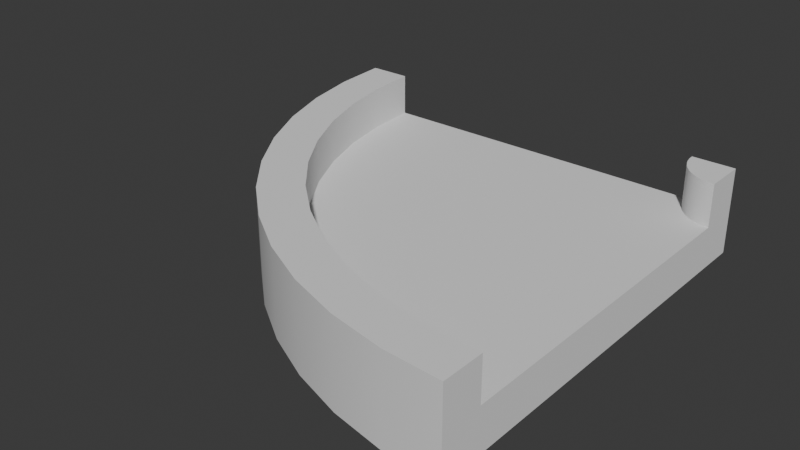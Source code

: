 # Source: TrackCornerSharp.blend  (saved by Blender 4.2.66; exported with 4.5.12 LTS)
import bpy
from mathutils import Matrix  # noqa: F401  (used for matrix-valued properties, if any)

bpy.ops.wm.read_factory_settings(use_empty=True)
scene = bpy.context.scene
scene.name = 'Scene'

# ---- collections
col_collection = bpy.data.collections.new('Collection'); scene.collection.children.link(col_collection)

# ---- node groups
ng_smooth_by_angle = bpy.data.node_groups.new('Smooth by Angle', 'GeometryNodeTree')
_s = ng_smooth_by_angle.interface.new_socket(name='Mesh', in_out='OUTPUT', socket_type='NodeSocketGeometry')
_s = ng_smooth_by_angle.interface.new_socket(name='Mesh', in_out='INPUT', socket_type='NodeSocketGeometry')
_s = ng_smooth_by_angle.interface.new_socket(name='Angle', in_out='INPUT', socket_type='NodeSocketFloat')
_s.subtype = 'ANGLE'
_s.default_value = 0.5236
_s.min_value = 0.0
_s.max_value = 3.142
_s.description = 'Maximum face angle for smooth edges'
_s = ng_smooth_by_angle.interface.new_socket(name='Ignore Sharpness', in_out='INPUT', socket_type='NodeSocketBool')
_s.force_non_field = True
ng_smooth_by_angle.is_modifier = True
_N = ng_smooth_by_angle.nodes; _L = ng_smooth_by_angle.links
n0 = _N.new('GeometryNodeSetShadeSmooth'); n0.name = 'Set Shade Smooth'; n0.location = (120, -80)
n0.domain = 'EDGE'
n1 = _N.new('GeometryNodeSetShadeSmooth'); n1.name = 'Set Shade Smooth.001'; n1.location = (300, -80)
n2 = _N.new('NodeGroupOutput'); n2.name = 'Group Output'; n2.location = (480, -80)
n3 = _N.new('GeometryNodeInputMeshEdgeAngle'); n3.name = 'Edge Angle'; n3.location = (-440, -240)
n4 = _N.new('NodeGroupInput'); n4.name = 'Group Input'; n4.location = (-80, -80)
n5 = _N.new('GeometryNodeInputEdgeSmooth'); n5.name = 'Is Edge Smooth'; n5.location = (-260, -120)
n6 = _N.new('GeometryNodeInputShadeSmooth'); n6.name = 'Is Shade Smooth'; n6.location = (-440, -397)
n7 = _N.new('FunctionNodeCompare'); n7.name = 'Compare'; n7.location = (-260, -260)
n7.operation = 'LESS_EQUAL'
n7.inputs[6].default_value = (0.0, 0.0, 0.0, 0.0)
n7.inputs[7].default_value = (0.0, 0.0, 0.0, 0.0)
n8 = _N.new('FunctionNodeBooleanMath'); n8.name = 'Boolean Math.001'; n8.location = (-80, -260)
n9 = _N.new('NodeGroupInput'); n9.name = 'Group Input.001'; n9.location = (-440, -329)
n10 = _N.new('NodeGroupInput'); n10.name = 'Group Input.002'; n10.location = (-259, -189)
n11 = _N.new('FunctionNodeBooleanMath'); n11.name = 'Boolean Math'; n11.location = (-80, -149)
n11.operation = 'OR'
n12 = _N.new('FunctionNodeBooleanMath'); n12.name = 'Boolean Math.002'; n12.location = (-260, -380)
n12.operation = 'OR'
n13 = _N.new('NodeGroupInput'); n13.name = 'Group Input.003'; n13.location = (-440, -460)
_L.new(n3.outputs[0], n7.inputs[0])
_L.new(n1.outputs[0], n2.inputs[0])
_L.new(n9.outputs[1], n7.inputs[1])
_L.new(n7.outputs[0], n8.inputs[0])
_L.new(n4.outputs[0], n0.inputs[0])
_L.new(n0.outputs[0], n1.inputs[0])
_L.new(n8.outputs[0], n0.inputs[2])
_L.new(n10.outputs[2], n11.inputs[1])
_L.new(n5.outputs[0], n11.inputs[0])
_L.new(n11.outputs[0], n0.inputs[1])
_L.new(n13.outputs[2], n12.inputs[1])
_L.new(n6.outputs[0], n12.inputs[0])
_L.new(n12.outputs[0], n8.inputs[1])
n2.is_active_output = True

# ---- world
world_world = bpy.data.worlds.new('World'); scene.world = world_world
world_world.use_nodes = True; world_world.node_tree.nodes.clear()
_N = world_world.node_tree.nodes; _L = world_world.node_tree.links
n0 = _N.new('ShaderNodeOutputWorld'); n0.name = 'World Output'; n0.location = (300, 300)
n1 = _N.new('ShaderNodeBackground'); n1.name = 'Background'; n1.location = (10, 300)
n1.inputs[0].default_value = (0.05088, 0.05088, 0.05088, 1.0)
_L.new(n1.outputs[0], n0.inputs[0])
n0.is_active_output = True
world_world.color = (0.05088, 0.05088, 0.05088)
world_world.use_sun_shadow = False
world_world.sun_shadow_jitter_overblur = 0.0

# ---- meshes
me_cube_001 = bpy.data.meshes.new('Cube.001')
me_cube_001.from_pydata([(1.0, -1.0, 0.1), (1.0, -0.8, 0.1), (1.0, 0.8, -0.1), (1.0, -1.0, -0.1), (1.0, -0.8, -0.1), (0.7389, -0.9829, -0.1), (0.7389, -0.9829, 0.1), (0.9739, 0.8017, 0.1), (0.7651, -0.7846, 0.1), (0.7651, -0.7846, -0.1), (0.4824, -0.9319, -0.1), (0.9482, 0.8068, 0.1), (0.4824, -0.9319, 0.1), (0.5341, -0.7387, 0.1), (0.5341, -0.7387, -0.1), (1.0, 1.0, -0.1), (0.9235, 0.8152, 0.1), (0.2346, -0.8478, 0.1), (0.2346, -0.8478, -0.1), (0.3112, -0.663, 0.1), (0.3112, -0.663, -0.1), (-3.204e-07, -0.7321, 0.1), (0.9, 0.8268, 0.1), (-3.204e-07, -0.7321, -0.1), (0.1, -0.5588, 0.1), (0.1, -0.5588, -0.1), (-0.2175, -0.5867, -0.1), (0.8782, 0.8413, 0.1), (-0.2175, -0.5867, 0.1), (-0.09577, -0.428, 0.1), (-0.09577, -0.428, -0.1), (-0.4142, -0.4142, -0.1), (-0.4142, -0.4142, 0.1), (0.8586, 0.8586, 0.1), (-0.2728, -0.2728, 0.1), (-0.2728, -0.2728, -0.1), (-0.5867, -0.2175, 0.1), (0.8413, 0.8782, 0.1), (-0.5867, -0.2175, -0.1), (-0.428, -0.09577, 0.1), (-0.428, -0.09577, -0.1), (0.8268, 0.9, 0.1), (-0.7321, -5.96e-08, 0.1), (-0.7321, -5.96e-08, -0.1), (-0.5588, 0.1, 0.1), (-0.5588, 0.1, -0.1), (-0.8478, 0.2346, -0.1), (-0.8478, 0.2346, 0.1), (0.8152, 0.9235, 0.1), (-0.663, 0.3112, 0.1), (-0.663, 0.3112, -0.1), (-0.9319, 0.4824, -0.1), (-0.9319, 0.4824, 0.1), (0.8068, 0.9482, 0.1), (-0.7387, 0.5341, 0.1), (-0.7387, 0.5341, -0.1), (-0.9829, 0.7389, -0.1), (1.0, 1.0, 0.1), (0.8017, 0.9739, 0.1), (-0.9829, 0.7389, 0.1), (-0.7846, 0.7651, 0.1), (-0.7846, 0.7651, -0.1), (-1.0, 1.0, -0.1), (0.8, 1.0, 0.1), (-1.0, 1.0, 0.1), (-0.8, 1.0, 0.1), (-0.8, 1.0, -0.1), (1.0, 0.8, 0.1), (0.8, 1.0, -0.1), (1.0, -1.0, 0.3), (1.0, -0.8, 0.3), (0.4824, -0.9319, 0.3), (0.2346, -0.8478, 0.3), (0.5341, -0.7387, 0.3), (0.7651, -0.7846, 0.3), (0.9739, 0.8017, 0.3), (0.9482, 0.8068, 0.3), (0.9235, 0.8152, 0.3), (0.3112, -0.663, 0.3), (1.0, 0.8, 0.3), (1.0, 1.0, 0.3), (0.1, -0.5588, 0.3), (0.9, 0.8268, 0.3), (-0.09577, -0.428, 0.3), (0.8782, 0.8413, 0.3), (0.8586, 0.8586, 0.3), (-0.2728, -0.2728, 0.3), (-0.428, -0.09577, 0.3), (0.8413, 0.8782, 0.3), (0.8268, 0.9, 0.3), (0.8152, 0.9235, 0.3), (-0.5588, 0.1, 0.3), (-0.663, 0.3112, 0.3), (-0.7387, 0.5341, 0.3), (0.8068, 0.9482, 0.3), (0.8017, 0.9739, 0.3), (-0.7846, 0.7651, 0.3), (-1.0, 1.0, 0.3), (-0.8, 1.0, 0.3), (-0.9829, 0.7389, 0.3), (0.8, 1.0, 0.3), (0.7389, -0.9829, 0.3), (-3.204e-07, -0.7321, 0.3), (-0.2175, -0.5867, 0.3), (-0.4142, -0.4142, 0.3), (-0.5867, -0.2175, 0.3), (-0.7321, -5.96e-08, 0.3), (-0.8478, 0.2346, 0.3), (-0.9319, 0.4824, 0.3)], [], [(62, 64, 65, 66), (66, 65, 63, 68), (2, 15, 57, 67), (1, 4, 2, 67), (0, 3, 4, 1), (15, 68, 63, 57), (68, 15, 2), (2, 4, 9), (9, 14, 2), (14, 20, 2), (20, 25, 2), (25, 30, 2), (30, 35, 2), (35, 40, 68), (2, 35, 68), (40, 45, 68), (45, 50, 68), (50, 55, 68), (55, 61, 68), (61, 66, 68), (66, 61, 56, 62), (61, 55, 51, 56), (55, 50, 46, 51), (43, 46, 50, 45), (38, 43, 45, 40), (38, 40, 35, 31), (35, 30, 26, 31), (23, 26, 30, 25), (25, 20, 18, 23), (18, 20, 14, 10), (14, 9, 5, 10), (3, 5, 9, 4), (37, 41, 44), (19, 13, 11), (13, 8, 7), (8, 1, 67), (8, 67, 7), (24, 19, 16), (13, 7, 11), (34, 29, 27), (29, 24, 22), (44, 39, 37), (39, 34, 33), (54, 49, 48), (49, 44, 41), (65, 60, 58), (60, 54, 53), (58, 63, 65), (53, 58, 60), (39, 33, 37), (34, 27, 33), (29, 22, 27), (24, 16, 22), (19, 11, 16), (48, 53, 54), (41, 48, 49), (58, 53, 94, 95), (27, 22, 82, 84), (11, 7, 75, 76), (54, 60, 96, 93), (24, 29, 83, 81), (7, 67, 79, 75), (48, 41, 89, 90), (8, 13, 73, 74), (28, 21, 102, 103), (52, 47, 107, 108), (6, 0, 69, 101), (17, 12, 71, 72), (5, 3, 0, 6), (5, 6, 12, 10), (17, 18, 10, 12), (18, 17, 21, 23), (23, 21, 28, 26), (31, 26, 28, 32), (31, 32, 36, 38), (43, 38, 36, 42), (43, 42, 47, 46), (46, 47, 52, 51), (51, 52, 59, 56), (64, 62, 56, 59), (22, 16, 77, 82), (1, 8, 74, 70), (37, 33, 85, 88), (32, 28, 103, 104), (53, 48, 90, 94), (19, 24, 81, 78), (34, 39, 87, 86), (49, 54, 93, 92), (47, 42, 106, 107), (67, 57, 80, 79), (60, 65, 98, 96), (21, 17, 72, 102), (95, 80, 100), (95, 94, 80), (94, 90, 80), (90, 89, 80), (89, 88, 80), (88, 85, 80), (85, 84, 80), (84, 82, 80), (82, 77, 80), (77, 76, 80), (76, 75, 80), (79, 80, 75), (96, 99, 108, 93), (93, 108, 107, 92), (92, 107, 106, 91), (98, 97, 99, 96), (70, 74, 101, 69), (73, 71, 101, 74), (71, 73, 78, 72), (81, 102, 72, 78), (83, 103, 102, 81), (86, 104, 103, 83), (87, 105, 104, 86), (91, 106, 105, 87), (39, 44, 91, 87), (59, 52, 108, 99), (41, 37, 88, 89), (12, 6, 101, 71), (57, 63, 100, 80), (65, 64, 97, 98), (36, 32, 104, 105), (33, 27, 84, 85), (64, 59, 99, 97), (16, 11, 76, 77), (63, 58, 95, 100), (42, 36, 105, 106), (44, 49, 92, 91), (0, 1, 70, 69), (29, 34, 86, 83), (13, 19, 78, 73)])
me_cube_001.polygons.foreach_set('use_smooth', [True] * 132)
_uv = me_cube_001.uv_layers.new(name='UVMap')
_uv.uv.foreach_set('vector', [0.375, 0.75, 0.625, 0.75, 0.625, 0.75, 0.375, 0.75, 0.375, 0.75, 0.625, 0.75, 0.0, 0.0, 0.0, 0.0, 0.0, 0.0, 0.0, 0.0, 0.0, 0.0, 0.0, 0.0, 0.0, 0.0, 0.0, 0.0, 0.0, 0.0, 0.0, 0.0, 0.625, 0.75, 0.375, 0.75, 0.0, 0.0, 0.0, 0.0, 0.0, 0.0, 0.0, 0.0, 0.0, 0.0, 0.0, 0.0, 0.0, 0.0, 0.0, 0.0, 0.0, 0.0, 0.0, 0.0, 0.0, 0.0, 0.0, 0.0, 0.0, 0.0, 0.0, 0.0, 0.0, 0.0, 0.0, 0.0, 0.0, 0.0, 0.0, 0.0, 0.0, 0.0, 0.0, 0.0, 0.0, 0.0, 0.0, 0.0, 0.0, 0.0, 0.0, 0.0, 0.0, 0.0, 0.0, 0.0, 0.0, 0.0, 0.0, 0.0, 0.0, 0.0, 0.0, 0.0, 0.0, 0.0, 0.0, 0.0, 0.0, 0.0, 0.0, 0.0, 0.0, 0.0, 0.0, 0.0, 0.0, 0.0, 0.0, 0.0, 0.0, 0.0, 0.0, 0.0, 0.0, 0.0, 0.0, 0.0, 0.0, 0.0, 0.0, 0.0, 0.0, 0.0, 0.0, 0.0, 0.375, 0.75, 0.0, 0.0, 0.375, 0.75, 0.0, 0.0, 0.0, 0.0, 0.375, 0.75, 0.0, 0.0, 0.0, 0.0, 0.0, 0.0, 0.0, 0.0, 0.0, 0.0, 0.0, 0.0, 0.0, 0.0, 0.0, 0.0, 0.0, 0.0, 0.0, 0.0, 0.0, 0.0, 0.0, 0.0, 0.0, 0.0, 0.0, 0.0, 0.0, 0.0, 0.0, 0.0, 0.0, 0.0, 0.0, 0.0, 0.0, 0.0, 0.0, 0.0, 0.0, 0.0, 0.0, 0.0, 0.0, 0.0, 0.0, 0.0, 0.0, 0.0, 0.0, 0.0, 0.0, 0.0, 0.0, 0.0, 0.0, 0.0, 0.0, 0.0, 0.0, 0.0, 0.0, 0.0, 0.0, 0.0, 0.0, 0.0, 0.0, 0.0, 0.0, 0.0, 0.0, 0.0, 0.0, 0.0, 0.0, 0.0, 0.0, 0.0, 0.375, 0.75, 0.0, 0.0, 0.0, 0.0, 0.0, 0.0, 0.0, 0.0, 0.0, 0.0, 0.0, 0.0, 0.0, 0.0, 0.0, 0.0, 0.0, 0.0, 0.0, 0.0, 0.0, 0.0, 0.0, 0.0, 0.0, 0.0, 0.0, 0.0, 0.0, 0.0, 0.0, 0.0, 0.0, 0.0, 0.0, 0.0, 0.0, 0.0, 0.0, 0.0, 0.0, 0.0, 0.0, 0.0, 0.0, 0.0, 0.0, 0.0, 0.0, 0.0, 0.0, 0.0, 0.0, 0.0, 0.0, 0.0, 0.0, 0.0, 0.0, 0.0, 0.0, 0.0, 0.0, 0.0, 0.0, 0.0, 0.0, 0.0, 0.0, 0.0, 0.0, 0.0, 0.0, 0.0, 0.0, 0.0, 0.0, 0.0, 0.0, 0.0, 0.0, 0.0, 0.0, 0.0, 0.625, 0.75, 0.0, 0.0, 0.0, 0.0, 0.0, 0.0, 0.0, 0.0, 0.0, 0.0, 0.0, 0.0, 0.0, 0.0, 0.625, 0.75, 0.0, 0.0, 0.0, 0.0, 0.0, 0.0, 0.0, 0.0, 0.0, 0.0, 0.0, 0.0, 0.0, 0.0, 0.0, 0.0, 0.0, 0.0, 0.0, 0.0, 0.0, 0.0, 0.0, 0.0, 0.0, 0.0, 0.0, 0.0, 0.0, 0.0, 0.0, 0.0, 0.0, 0.0, 0.0, 0.0, 0.0, 0.0, 0.0, 0.0, 0.0, 0.0, 0.0, 0.0, 0.0, 0.0, 0.0, 0.0, 0.0, 0.0, 0.0, 0.0, 0.0, 0.0, 0.0, 0.0, 0.0, 0.0, 0.0, 0.0, 0.0, 0.0, 0.0, 0.0, 0.0, 0.0, 0.0, 0.0, 0.0, 0.0, 0.0, 0.0, 0.0, 0.0, 0.0, 0.0, 0.0, 0.0, 0.0, 0.0, 0.0, 0.0, 0.0, 0.0, 0.0, 0.0, 0.0, 0.0, 0.0, 0.0, 0.0, 0.0, 0.0, 0.0, 0.0, 0.0, 0.0, 0.0, 0.0, 0.0, 0.0, 0.0, 0.0, 0.0, 0.0, 0.0, 0.0, 0.0, 0.0, 0.0, 0.0, 0.0, 0.0, 0.0, 0.0, 0.0, 0.0, 0.0, 0.0, 0.0, 0.0, 0.0, 0.0, 0.0, 0.0, 0.0, 0.0, 0.0, 0.0, 0.0, 0.625, 0.75, 0.625, 0.75, 0.0, 0.0, 0.0, 0.0, 0.0, 0.0, 0.0, 0.0, 0.0, 0.0, 0.0, 0.0, 0.375, 0.75, 0.625, 0.75, 0.0, 0.0, 0.0, 0.0, 0.0, 0.0, 0.0, 0.0, 0.0, 0.0, 0.0, 0.0, 0.0, 0.0, 0.0, 0.0, 0.0, 0.0, 0.0, 0.0, 0.0, 0.0, 0.0, 0.0, 0.0, 0.0, 0.0, 0.0, 0.0, 0.0, 0.0, 0.0, 0.0, 0.0, 0.0, 0.0, 0.0, 0.0, 0.0, 0.0, 0.0, 0.0, 0.0, 0.0, 0.0, 0.0, 0.0, 0.0, 0.0, 0.0, 0.0, 0.0, 0.0, 0.0, 0.0, 0.0, 0.0, 0.0, 0.0, 0.0, 0.0, 0.0, 0.0, 0.0, 0.0, 0.0, 0.0, 0.0, 0.0, 0.0, 0.0, 0.0, 0.0, 0.0, 0.0, 0.0, 0.0, 0.0, 0.0, 0.0, 0.0, 0.0, 0.625, 0.75, 0.375, 0.75, 0.0, 0.0, 0.0, 0.0, 0.0, 0.0, 0.0, 0.0, 0.0, 0.0, 0.0, 0.0, 0.0, 0.0, 0.0, 0.0, 0.0, 0.0, 0.0, 0.0, 0.0, 0.0, 0.0, 0.0, 0.0, 0.0, 0.0, 0.0, 0.0, 0.0, 0.0, 0.0, 0.0, 0.0, 0.0, 0.0, 0.0, 0.0, 0.0, 0.0, 0.0, 0.0, 0.0, 0.0, 0.0, 0.0, 0.0, 0.0, 0.0, 0.0, 0.0, 0.0, 0.0, 0.0, 0.0, 0.0, 0.0, 0.0, 0.0, 0.0, 0.0, 0.0, 0.0, 0.0, 0.0, 0.0, 0.0, 0.0, 0.0, 0.0, 0.0, 0.0, 0.0, 0.0, 0.0, 0.0, 0.0, 0.0, 0.0, 0.0, 0.0, 0.0, 0.0, 0.0, 0.0, 0.0, 0.625, 0.75, 0.625, 0.75, 0.0, 0.0, 0.0, 0.0, 0.0, 0.0, 0.0, 0.0, 0.0, 0.0, 0.0, 0.0, 0.0, 0.0, 0.0, 0.0, 0.0, 0.0, 0.0, 0.0, 0.0, 0.0, 0.0, 0.0, 0.0, 0.0, 0.0, 0.0, 0.0, 0.0, 0.0, 0.0, 0.0, 0.0, 0.0, 0.0, 0.0, 0.0, 0.0, 0.0, 0.0, 0.0, 0.0, 0.0, 0.0, 0.0, 0.0, 0.0, 0.0, 0.0, 0.0, 0.0, 0.0, 0.0, 0.0, 0.0, 0.0, 0.0, 0.0, 0.0, 0.0, 0.0, 0.0, 0.0, 0.0, 0.0, 0.0, 0.0, 0.0, 0.0, 0.0, 0.0, 0.0, 0.0, 0.0, 0.0, 0.0, 0.0, 0.0, 0.0, 0.0, 0.0, 0.0, 0.0, 0.0, 0.0, 0.0, 0.0, 0.0, 0.0, 0.0, 0.0, 0.0, 0.0, 0.0, 0.0, 0.0, 0.0, 0.0, 0.0, 0.0, 0.0, 0.0, 0.0, 0.0, 0.0, 0.625, 0.75, 0.625, 0.75, 0.0, 0.0, 0.0, 0.0, 0.0, 0.0, 0.0, 0.0, 0.0, 0.0, 0.625, 0.75, 0.0, 0.0, 0.0, 0.0, 0.0, 0.0, 0.0, 0.0, 0.0, 0.0, 0.0, 0.0, 0.0, 0.0, 0.0, 0.0, 0.0, 0.0, 0.0, 0.0, 0.0, 0.0, 0.0, 0.0, 0.0, 0.0, 0.0, 0.0, 0.0, 0.0, 0.0, 0.0, 0.0, 0.0, 0.0, 0.0, 0.0, 0.0, 0.0, 0.0, 0.0, 0.0, 0.0, 0.0, 0.0, 0.0, 0.0, 0.0, 0.0, 0.0, 0.0, 0.0, 0.0, 0.0, 0.0, 0.0, 0.0, 0.0, 0.0, 0.0, 0.0, 0.0, 0.0, 0.0, 0.0, 0.0, 0.0, 0.0, 0.0, 0.0, 0.0, 0.0, 0.0, 0.0, 0.0, 0.0, 0.0, 0.0, 0.0, 0.0, 0.0, 0.0, 0.0, 0.0, 0.0, 0.0, 0.0, 0.0, 0.0, 0.0, 0.0, 0.0, 0.0, 0.0, 0.0, 0.0, 0.625, 0.75, 0.625, 0.75, 0.625, 0.75, 0.625, 0.75, 0.0, 0.0, 0.0, 0.0, 0.0, 0.0, 0.0, 0.0, 0.0, 0.0, 0.0, 0.0, 0.0, 0.0, 0.0, 0.0, 0.625, 0.75, 0.0, 0.0, 0.0, 0.0, 0.625, 0.75, 0.0, 0.0, 0.0, 0.0, 0.0, 0.0, 0.0, 0.0, 0.0, 0.0, 0.0, 0.0, 0.0, 0.0, 0.0, 0.0, 0.0, 0.0, 0.0, 0.0, 0.0, 0.0, 0.0, 0.0, 0.0, 0.0, 0.0, 0.0, 0.0, 0.0, 0.0, 0.0, 0.625, 0.75, 0.0, 0.0, 0.0, 0.0, 0.625, 0.75, 0.0, 0.0, 0.0, 0.0, 0.0, 0.0, 0.0, 0.0, 0.0, 0.0, 0.0, 0.0, 0.0, 0.0, 0.0, 0.0])
me_cube_001.update()

# ---- objects
ob_cube___col = bpy.data.objects.new('Cube - col', me_cube_001)

# ---- transforms, parenting, visibility, modifiers, constraints
ob_cube___col.location = (0.0, 0.0, 0.1)
_m = ob_cube___col.modifiers.new('Smooth by Angle', 'NODES')
_m.node_group = ng_smooth_by_angle
_m.use_pin_to_last = True
_m.show_group_selector = False

# ---- collection membership
col_collection.objects.link(ob_cube___col)

# ---- scene / render settings (as saved in the file)
scene.frame_start = 1; scene.frame_end = 250; scene.frame_set(1)
scene.render.engine = 'BLENDER_EEVEE_NEXT'
scene.cycles.sampling_pattern = 'TABULATED_SOBOL'
scene.eevee.ray_tracing_options.trace_max_roughness = 0.0
bpy.context.view_layer.update()

# ---- added for rendering (the .blend has no active camera and no usable light): camera, sun
cam_auto = bpy.data.cameras.new('AutoCamera')
cam_auto.lens = 50.0
cam_auto.sensor_width = 36.0
cam_auto.clip_end = 1000.0
ob_auto_camera = bpy.data.objects.new('AutoCamera', cam_auto)
scene.collection.objects.link(ob_auto_camera)
ob_auto_camera.location = (2.64297, -3.17157, 2.31438)
ob_auto_camera.rotation_euler = (1.09748, -7.21219e-08, 0.694738)
scene.camera = ob_auto_camera
light_auto_sun = bpy.data.lights.new('AutoSun', 'SUN')
light_auto_sun.energy = 3.0
light_auto_sun.angle = 0.0523599
ob_auto_sun = bpy.data.objects.new('AutoSun', light_auto_sun)
scene.collection.objects.link(ob_auto_sun)
ob_auto_sun.rotation_euler = (0.872665, 0.174533, 0.523599)
bpy.context.view_layer.update()
